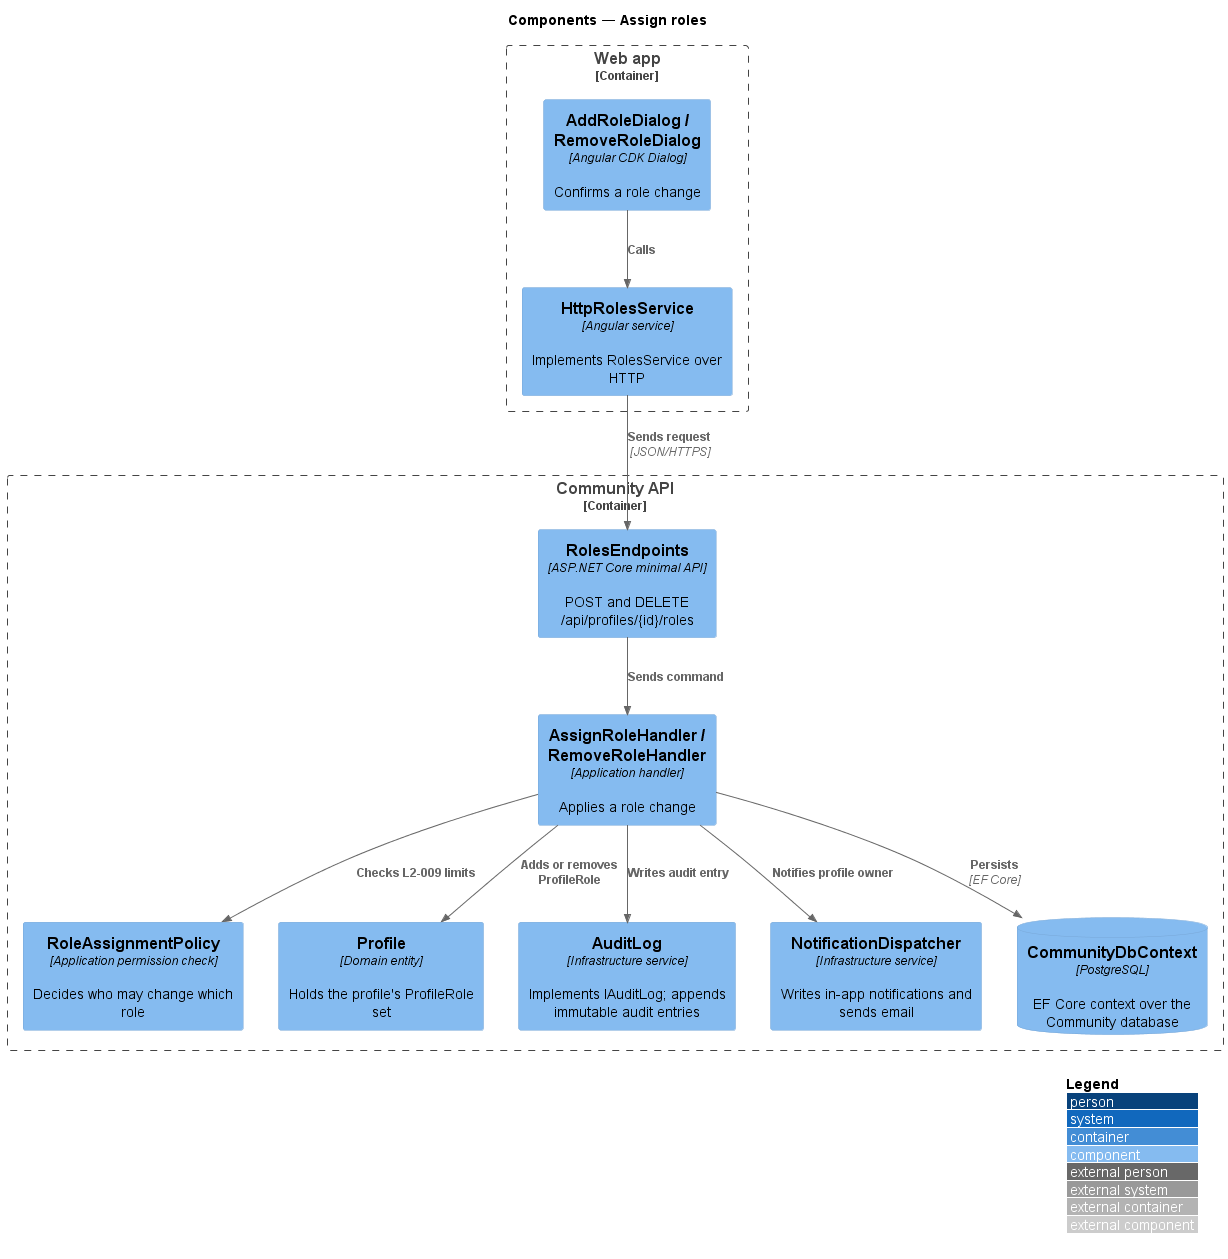

The diagram above was rendered by PlantUML. Its source (embedded in the PNG):
@startuml
!include <C4/C4_Component>
LAYOUT_WITH_LEGEND()
title Components — Assign roles
Container_Boundary(web, "Web app") {
  Component(dlg, "AddRoleDialog / RemoveRoleDialog", "Angular CDK Dialog", "Confirms a role change")
  Component(svc, "HttpRolesService", "Angular service", "Implements RolesService over HTTP")
}
Container_Boundary(api, "Community API") {
  Component(ep, "RolesEndpoints", "ASP.NET Core minimal API", "POST and DELETE /api/profiles/{id}/roles")
  Component(h, "AssignRoleHandler / RemoveRoleHandler", "Application handler", "Applies a role change")
  Component(pol, "RoleAssignmentPolicy", "Application permission check", "Decides who may change which role")
  Component(prof, "Profile", "Domain entity", "Holds the profile's ProfileRole set")
  Component(audit, "AuditLog", "Infrastructure service", "Implements IAuditLog; appends immutable audit entries")
  Component(notify, "NotificationDispatcher", "Infrastructure service", "Writes in-app notifications and sends email")
  ComponentDb(db, "CommunityDbContext", "PostgreSQL", "EF Core context over the Community database")
}
Rel(dlg, svc, "Calls")
Rel(svc, ep, "Sends request", "JSON/HTTPS")
Rel(ep, h, "Sends command")
Rel(h, pol, "Checks L2-009 limits")
Rel(h, prof, "Adds or removes ProfileRole")
Rel(h, audit, "Writes audit entry")
Rel(h, notify, "Notifies profile owner")
Rel(h, db, "Persists", "EF Core")
@enduml